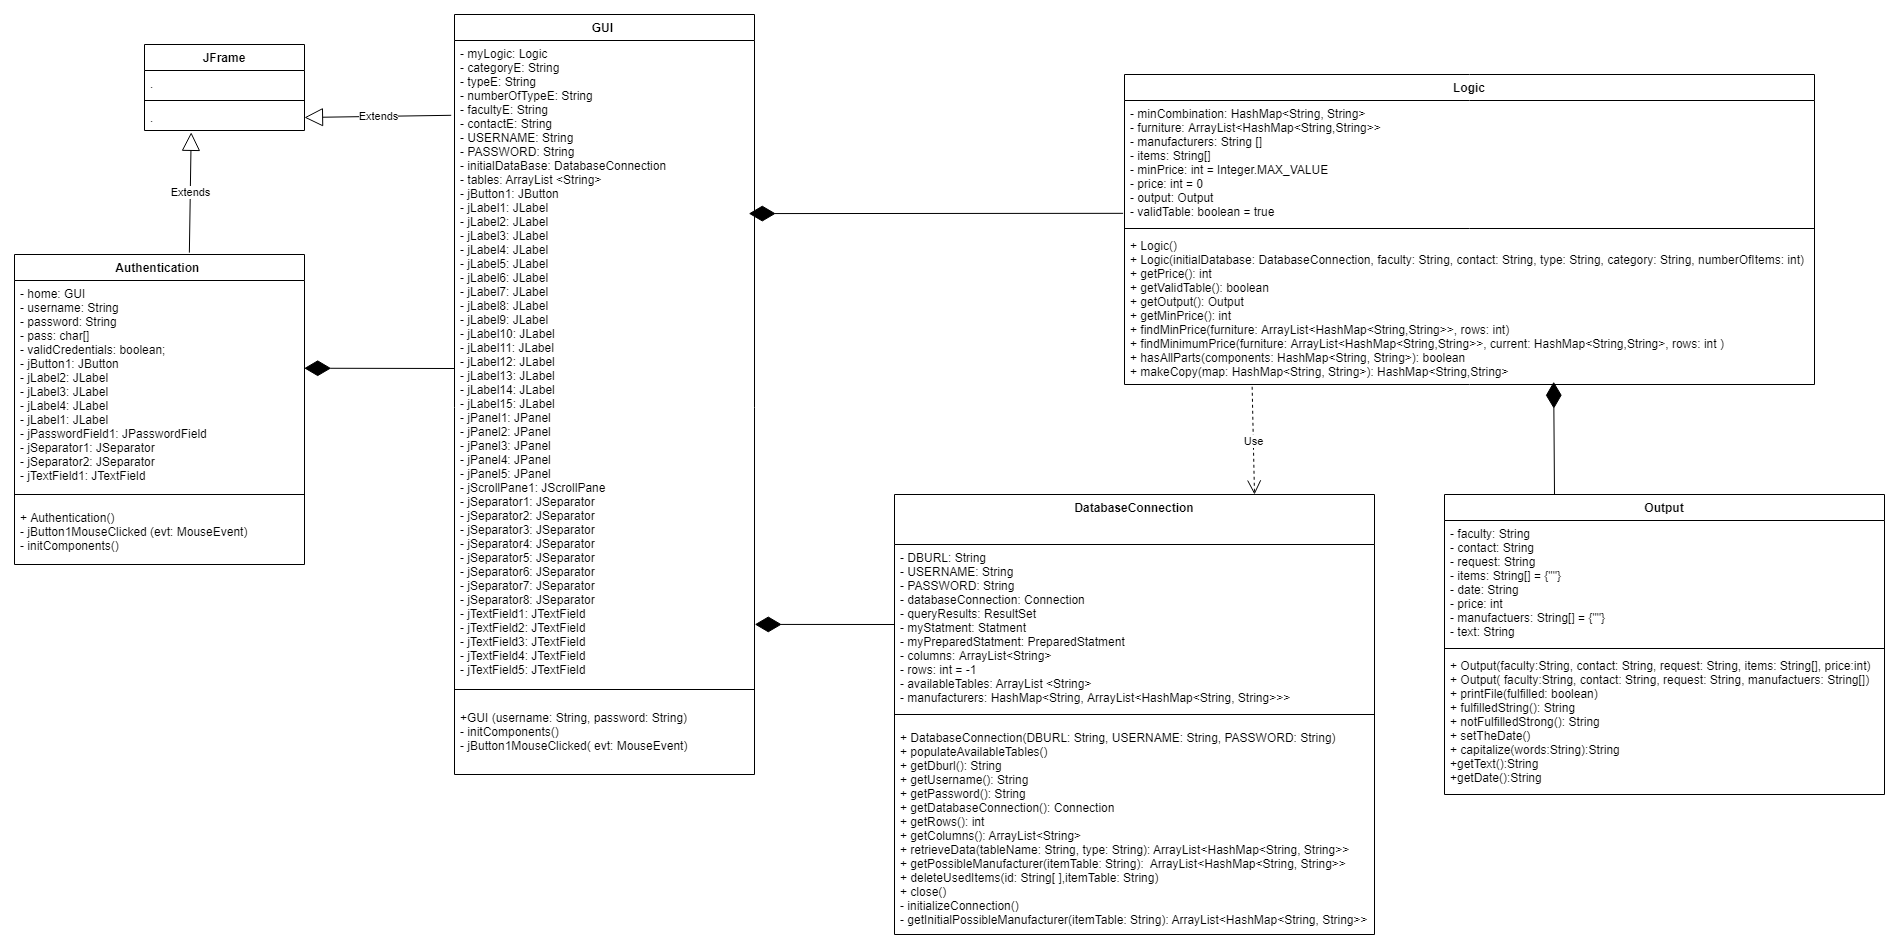

The diagram above was exported from draw.io. Its source (the exported page's mxGraphModel, read from the mxfile embedded in the PNG):
<mxGraphModel dx="2029" dy="2315" grid="1" gridSize="10" guides="1" tooltips="1" connect="1" arrows="1" fold="1" page="1" pageScale="1" pageWidth="827" pageHeight="1169" math="0" shadow="0">
  <root>
    <mxCell id="WIyWlLk6GJQsqaUBKTNV-0" />
    <mxCell id="WIyWlLk6GJQsqaUBKTNV-1" parent="WIyWlLk6GJQsqaUBKTNV-0" />
    <mxCell id="zkfFHV4jXpPFQw0GAbJ--0" value="DatabaseConnection&#10;" style="swimlane;fontStyle=1;align=center;verticalAlign=top;childLayout=stackLayout;horizontal=1;startSize=50;horizontalStack=0;resizeParent=1;resizeLast=0;collapsible=1;marginBottom=0;rounded=0;shadow=0;strokeWidth=1;" parent="WIyWlLk6GJQsqaUBKTNV-1" vertex="1">
      <mxGeometry x="950" y="230" width="480" height="440" as="geometry">
        <mxRectangle x="230" y="140" width="160" height="26" as="alternateBounds" />
      </mxGeometry>
    </mxCell>
    <mxCell id="6zavtkVG9a7Qu7jk4yHU-2" value="- DBURL: String&#10;- USERNAME: String&#10;- PASSWORD: String&#10;- databaseConnection: Connection&#10;- queryResults: ResultSet&#10;- myStatment: Statment&#10;- myPreparedStatment: PreparedStatment&#10;- columns: ArrayList&lt;String&gt;&#10;- rows: int = -1&#10;- availableTables: ArrayList &lt;String&gt;&#10;- manufacturers: HashMap&lt;String, ArrayList&lt;HashMap&lt;String, String&gt;&gt;&gt; &#10;" style="text;strokeColor=none;fillColor=none;align=left;verticalAlign=top;spacingLeft=4;spacingRight=4;overflow=hidden;rotatable=0;points=[[0,0.5],[1,0.5]];portConstraint=eastwest;" parent="zkfFHV4jXpPFQw0GAbJ--0" vertex="1">
      <mxGeometry y="50" width="480" height="160" as="geometry" />
    </mxCell>
    <mxCell id="zkfFHV4jXpPFQw0GAbJ--4" value="" style="line;html=1;strokeWidth=1;align=left;verticalAlign=middle;spacingTop=-1;spacingLeft=3;spacingRight=3;rotatable=0;labelPosition=right;points=[];portConstraint=eastwest;" parent="zkfFHV4jXpPFQw0GAbJ--0" vertex="1">
      <mxGeometry y="210" width="480" height="20" as="geometry" />
    </mxCell>
    <mxCell id="2kjJ9KtzQRIgddMOBOP9-2" value="+ DatabaseConnection(DBURL: String, USERNAME: String, PASSWORD: String)&#10;+ populateAvailableTables()&#10;+ getDburl(): String&#10;+ getUsername(): String&#10;+ getPassword(): String&#10;+ getDatabaseConnection(): Connection&#10;+ getRows(): int&#10;+ getColumns(): ArrayList&lt;String&gt;&#10;+ retrieveData(tableName: String, type: String): ArrayList&lt;HashMap&lt;String, String&gt;&gt;&#10;+ getPossibleManufacturer(itemTable: String):  ArrayList&lt;HashMap&lt;String, String&gt;&gt;&#10;+ deleteUsedItems(id: String[ ],itemTable: String)&#10;+ close() &#10;- initializeConnection()&#10;- getInitialPossibleManufacturer(itemTable: String): ArrayList&lt;HashMap&lt;String, String&gt;&gt;" style="text;strokeColor=none;fillColor=none;align=left;verticalAlign=top;spacingLeft=4;spacingRight=4;overflow=hidden;rotatable=0;points=[[0,0.5],[1,0.5]];portConstraint=eastwest;" parent="zkfFHV4jXpPFQw0GAbJ--0" vertex="1">
      <mxGeometry y="230" width="480" height="210" as="geometry" />
    </mxCell>
    <mxCell id="fvRuJ3ej5W1Ew56lZoMr-6" value="GUI " style="swimlane;fontStyle=1;align=center;verticalAlign=top;childLayout=stackLayout;horizontal=1;startSize=26;horizontalStack=0;resizeParent=1;resizeLast=0;collapsible=1;marginBottom=0;rounded=0;shadow=0;strokeWidth=1;" parent="WIyWlLk6GJQsqaUBKTNV-1" vertex="1">
      <mxGeometry x="510" y="-250" width="300" height="760" as="geometry">
        <mxRectangle x="230" y="140" width="160" height="26" as="alternateBounds" />
      </mxGeometry>
    </mxCell>
    <mxCell id="3F0M1TPHcBu2S6kwFeyq-1" value="- myLogic: Logic&#10;- categoryE: String&#10;- typeE: String&#10;- numberOfTypeE: String&#10;- facultyE: String&#10;- contactE: String&#10;- USERNAME: String&#10;- PASSWORD: String&#10;- initialDataBase: DatabaseConnection&#10;- tables: ArrayList &lt;String&gt;&#10;- jButton1: JButton&#10;- jLabel1: JLabel&#10;- jLabel2: JLabel&#10;- jLabel3: JLabel&#10;- jLabel4: JLabel&#10;- jLabel5: JLabel&#10;- jLabel6: JLabel&#10;- jLabel7: JLabel&#10;- jLabel8: JLabel&#10;- jLabel9: JLabel&#10;- jLabel10: JLabel&#10;- jLabel11: JLabel&#10;- jLabel12: JLabel&#10;- jLabel13: JLabel&#10;- jLabel14: JLabel&#10;- jLabel15: JLabel&#10;- jPanel1: JPanel&#10;- jPanel2: JPanel&#10;- jPanel3: JPanel&#10;- jPanel4: JPanel&#10;- jPanel5: JPanel&#10;- jScrollPane1: JScrollPane&#10;- jSeparator1: JSeparator&#10;- jSeparator2: JSeparator&#10;- jSeparator3: JSeparator&#10;- jSeparator4: JSeparator&#10;- jSeparator5: JSeparator&#10;- jSeparator6: JSeparator&#10;- jSeparator7: JSeparator&#10;- jSeparator8: JSeparator&#10;- jTextField1: JTextField&#10;- jTextField2: JTextField&#10;- jTextField3: JTextField&#10;- jTextField4: JTextField&#10;- jTextField5: JTextField&#10;" style="text;strokeColor=none;fillColor=none;align=left;verticalAlign=top;spacingLeft=4;spacingRight=4;overflow=hidden;rotatable=0;points=[[0,0.5],[1,0.5]];portConstraint=eastwest;" parent="fvRuJ3ej5W1Ew56lZoMr-6" vertex="1">
      <mxGeometry y="26" width="300" height="634" as="geometry" />
    </mxCell>
    <mxCell id="fvRuJ3ej5W1Ew56lZoMr-7" value="" style="line;html=1;strokeWidth=1;align=left;verticalAlign=middle;spacingTop=-1;spacingLeft=3;spacingRight=3;rotatable=0;labelPosition=right;points=[];portConstraint=eastwest;" parent="fvRuJ3ej5W1Ew56lZoMr-6" vertex="1">
      <mxGeometry y="660" width="300" height="30" as="geometry" />
    </mxCell>
    <mxCell id="3F0M1TPHcBu2S6kwFeyq-2" value="+GUI (username: String, password: String)&#10;- initComponents()&#10;- jButton1MouseClicked( evt: MouseEvent)" style="text;strokeColor=none;fillColor=none;align=left;verticalAlign=top;spacingLeft=4;spacingRight=4;overflow=hidden;rotatable=0;points=[[0,0.5],[1,0.5]];portConstraint=eastwest;" parent="fvRuJ3ej5W1Ew56lZoMr-6" vertex="1">
      <mxGeometry y="690" width="300" height="60" as="geometry" />
    </mxCell>
    <mxCell id="fvRuJ3ej5W1Ew56lZoMr-25" value="Output" style="swimlane;fontStyle=1;align=center;verticalAlign=top;childLayout=stackLayout;horizontal=1;startSize=26;horizontalStack=0;resizeParent=1;resizeParentMax=0;resizeLast=0;collapsible=1;marginBottom=0;" parent="WIyWlLk6GJQsqaUBKTNV-1" vertex="1">
      <mxGeometry x="1500" y="230" width="440" height="300" as="geometry" />
    </mxCell>
    <mxCell id="fvRuJ3ej5W1Ew56lZoMr-26" value="- faculty: String&#10;- contact: String&#10;- request: String &#10;- items: String[] = {&quot;&quot;}&#10;- date: String&#10;- price: int&#10;- manufactuers: String[] = {&quot;&quot;}&#10;- text: String" style="text;strokeColor=none;fillColor=none;align=left;verticalAlign=top;spacingLeft=4;spacingRight=4;overflow=hidden;rotatable=0;points=[[0,0.5],[1,0.5]];portConstraint=eastwest;" parent="fvRuJ3ej5W1Ew56lZoMr-25" vertex="1">
      <mxGeometry y="26" width="440" height="124" as="geometry" />
    </mxCell>
    <mxCell id="fvRuJ3ej5W1Ew56lZoMr-27" value="" style="line;strokeWidth=1;fillColor=none;align=left;verticalAlign=middle;spacingTop=-1;spacingLeft=3;spacingRight=3;rotatable=0;labelPosition=right;points=[];portConstraint=eastwest;" parent="fvRuJ3ej5W1Ew56lZoMr-25" vertex="1">
      <mxGeometry y="150" width="440" height="8" as="geometry" />
    </mxCell>
    <mxCell id="fvRuJ3ej5W1Ew56lZoMr-28" value="+ Output(faculty:String, contact: String, request: String, items: String[], price:int)&#10;+ Output( faculty:String, contact: String, request: String, manufactuers: String[])&#10;+ printFile(fulfilled: boolean)&#10;+ fulfilledString(): String &#10;+ notFulfilledStrong(): String&#10;+ setTheDate()&#10;+ capitalize(words:String):String&#10;+getText():String&#10;+getDate():String&#10;" style="text;strokeColor=none;fillColor=none;align=left;verticalAlign=top;spacingLeft=4;spacingRight=4;overflow=hidden;rotatable=0;points=[[0,0.5],[1,0.5]];portConstraint=eastwest;" parent="fvRuJ3ej5W1Ew56lZoMr-25" vertex="1">
      <mxGeometry y="158" width="440" height="142" as="geometry" />
    </mxCell>
    <mxCell id="xuliSXhQuoS7etE8MEk2-0" value="Logic" style="swimlane;fontStyle=1;align=center;verticalAlign=top;childLayout=stackLayout;horizontal=1;startSize=26;horizontalStack=0;resizeParent=1;resizeParentMax=0;resizeLast=0;collapsible=1;marginBottom=0;" parent="WIyWlLk6GJQsqaUBKTNV-1" vertex="1">
      <mxGeometry x="1180" y="-190" width="690" height="310" as="geometry" />
    </mxCell>
    <mxCell id="xuliSXhQuoS7etE8MEk2-1" value="- minCombination: HashMap&lt;String, String&gt;&#10;- furniture: ArrayList&lt;HashMap&lt;String,String&gt;&gt;&#10;- manufacturers: String []&#10;- items: String[]&#10;- minPrice: int = Integer.MAX_VALUE&#10;- price: int = 0&#10;- output: Output&#10;- validTable: boolean = true" style="text;strokeColor=none;fillColor=none;align=left;verticalAlign=top;spacingLeft=4;spacingRight=4;overflow=hidden;rotatable=0;points=[[0,0.5],[1,0.5]];portConstraint=eastwest;" parent="xuliSXhQuoS7etE8MEk2-0" vertex="1">
      <mxGeometry y="26" width="690" height="124" as="geometry" />
    </mxCell>
    <mxCell id="xuliSXhQuoS7etE8MEk2-2" value="" style="line;strokeWidth=1;fillColor=none;align=left;verticalAlign=middle;spacingTop=-1;spacingLeft=3;spacingRight=3;rotatable=0;labelPosition=right;points=[];portConstraint=eastwest;" parent="xuliSXhQuoS7etE8MEk2-0" vertex="1">
      <mxGeometry y="150" width="690" height="8" as="geometry" />
    </mxCell>
    <mxCell id="xuliSXhQuoS7etE8MEk2-3" value="+ Logic()&#10;+ Logic(initialDatabase: DatabaseConnection, faculty: String, contact: String, type: String, category: String, numberOfItems: int)&#10;+ getPrice(): int&#10;+ getValidTable(): boolean&#10;+ getOutput(): Output&#10;+ getMinPrice(): int&#10;+ findMinPrice(furniture: ArrayList&lt;HashMap&lt;String,String&gt;&gt;, rows: int)&#10;+ findMinimumPrice(furniture: ArrayList&lt;HashMap&lt;String,String&gt;&gt;, current: HashMap&lt;String,String&gt;, rows: int )&#10;+ hasAllParts(components: HashMap&lt;String, String&gt;): boolean&#10;+ makeCopy(map: HashMap&lt;String, String&gt;): HashMap&lt;String,String&gt;" style="text;strokeColor=none;fillColor=none;align=left;verticalAlign=top;spacingLeft=4;spacingRight=4;overflow=hidden;rotatable=0;points=[[0,0.5],[1,0.5]];portConstraint=eastwest;" parent="xuliSXhQuoS7etE8MEk2-0" vertex="1">
      <mxGeometry y="158" width="690" height="152" as="geometry" />
    </mxCell>
    <mxCell id="xuliSXhQuoS7etE8MEk2-4" value="Authentication " style="swimlane;fontStyle=1;align=center;verticalAlign=top;childLayout=stackLayout;horizontal=1;startSize=26;horizontalStack=0;resizeParent=1;resizeLast=0;collapsible=1;marginBottom=0;rounded=0;shadow=0;strokeWidth=1;" parent="WIyWlLk6GJQsqaUBKTNV-1" vertex="1">
      <mxGeometry x="70" y="-10" width="290" height="310" as="geometry">
        <mxRectangle x="230" y="140" width="160" height="26" as="alternateBounds" />
      </mxGeometry>
    </mxCell>
    <mxCell id="3F0M1TPHcBu2S6kwFeyq-3" value="- home: GUI&#10;- username: String&#10;- password: String&#10;- pass: char[]&#10;- validCredentials: boolean;&#10;- jButton1: JButton&#10;- jLabel2: JLabel&#10;- jLabel3: JLabel&#10;- jLabel4: JLabel&#10;- jLabel1: JLabel&#10;- jPasswordField1: JPasswordField&#10;- jSeparator1: JSeparator&#10;- jSeparator2: JSeparator&#10;- jTextField1: JTextField" style="text;strokeColor=none;fillColor=none;align=left;verticalAlign=top;spacingLeft=4;spacingRight=4;overflow=hidden;rotatable=0;points=[[0,0.5],[1,0.5]];portConstraint=eastwest;" parent="xuliSXhQuoS7etE8MEk2-4" vertex="1">
      <mxGeometry y="26" width="290" height="204" as="geometry" />
    </mxCell>
    <mxCell id="xuliSXhQuoS7etE8MEk2-5" value="" style="line;html=1;strokeWidth=1;align=left;verticalAlign=middle;spacingTop=-1;spacingLeft=3;spacingRight=3;rotatable=0;labelPosition=right;points=[];portConstraint=eastwest;" parent="xuliSXhQuoS7etE8MEk2-4" vertex="1">
      <mxGeometry y="230" width="290" height="20" as="geometry" />
    </mxCell>
    <mxCell id="3F0M1TPHcBu2S6kwFeyq-4" value="+ Authentication()&#10;- jButton1MouseClicked (evt: MouseEvent)&#10;- initComponents()" style="text;strokeColor=none;fillColor=none;align=left;verticalAlign=top;spacingLeft=4;spacingRight=4;overflow=hidden;rotatable=0;points=[[0,0.5],[1,0.5]];portConstraint=eastwest;" parent="xuliSXhQuoS7etE8MEk2-4" vertex="1">
      <mxGeometry y="250" width="290" height="60" as="geometry" />
    </mxCell>
    <mxCell id="jduJkz6_-QWpVOpKvymg-0" value="" style="endArrow=diamondThin;endFill=1;endSize=24;html=1;exitX=0;exitY=0.5;exitDx=0;exitDy=0;entryX=1.001;entryY=0.921;entryDx=0;entryDy=0;entryPerimeter=0;" parent="WIyWlLk6GJQsqaUBKTNV-1" source="6zavtkVG9a7Qu7jk4yHU-2" target="3F0M1TPHcBu2S6kwFeyq-1" edge="1">
      <mxGeometry width="160" relative="1" as="geometry">
        <mxPoint x="430" y="340" as="sourcePoint" />
        <mxPoint x="590" y="340" as="targetPoint" />
      </mxGeometry>
    </mxCell>
    <mxCell id="xnUC7p74Ux6JfCMUIF3o-0" value="JFrame" style="swimlane;fontStyle=1;align=center;verticalAlign=top;childLayout=stackLayout;horizontal=1;startSize=26;horizontalStack=0;resizeParent=1;resizeParentMax=0;resizeLast=0;collapsible=1;marginBottom=0;" parent="WIyWlLk6GJQsqaUBKTNV-1" vertex="1">
      <mxGeometry x="200" y="-220" width="160" height="86" as="geometry" />
    </mxCell>
    <mxCell id="xnUC7p74Ux6JfCMUIF3o-1" value="." style="text;strokeColor=none;fillColor=none;align=left;verticalAlign=top;spacingLeft=4;spacingRight=4;overflow=hidden;rotatable=0;points=[[0,0.5],[1,0.5]];portConstraint=eastwest;" parent="xnUC7p74Ux6JfCMUIF3o-0" vertex="1">
      <mxGeometry y="26" width="160" height="26" as="geometry" />
    </mxCell>
    <mxCell id="xnUC7p74Ux6JfCMUIF3o-2" value="" style="line;strokeWidth=1;fillColor=none;align=left;verticalAlign=middle;spacingTop=-1;spacingLeft=3;spacingRight=3;rotatable=0;labelPosition=right;points=[];portConstraint=eastwest;" parent="xnUC7p74Ux6JfCMUIF3o-0" vertex="1">
      <mxGeometry y="52" width="160" height="8" as="geometry" />
    </mxCell>
    <mxCell id="xnUC7p74Ux6JfCMUIF3o-3" value="." style="text;strokeColor=none;fillColor=none;align=left;verticalAlign=top;spacingLeft=4;spacingRight=4;overflow=hidden;rotatable=0;points=[[0,0.5],[1,0.5]];portConstraint=eastwest;" parent="xnUC7p74Ux6JfCMUIF3o-0" vertex="1">
      <mxGeometry y="60" width="160" height="26" as="geometry" />
    </mxCell>
    <mxCell id="xnUC7p74Ux6JfCMUIF3o-4" value="Extends" style="endArrow=block;endSize=16;endFill=0;html=1;entryX=0.292;entryY=1.071;entryDx=0;entryDy=0;exitX=0.603;exitY=-0.006;exitDx=0;exitDy=0;exitPerimeter=0;entryPerimeter=0;" parent="WIyWlLk6GJQsqaUBKTNV-1" source="xuliSXhQuoS7etE8MEk2-4" target="xnUC7p74Ux6JfCMUIF3o-3" edge="1">
      <mxGeometry width="160" relative="1" as="geometry">
        <mxPoint x="80" y="-160" as="sourcePoint" />
        <mxPoint x="240" y="-160" as="targetPoint" />
      </mxGeometry>
    </mxCell>
    <mxCell id="xnUC7p74Ux6JfCMUIF3o-5" value="Extends" style="endArrow=block;endSize=16;endFill=0;html=1;entryX=1;entryY=0.5;entryDx=0;entryDy=0;exitX=-0.011;exitY=0.118;exitDx=0;exitDy=0;exitPerimeter=0;" parent="WIyWlLk6GJQsqaUBKTNV-1" source="3F0M1TPHcBu2S6kwFeyq-1" target="xnUC7p74Ux6JfCMUIF3o-3" edge="1">
      <mxGeometry width="160" relative="1" as="geometry">
        <mxPoint x="430" y="-170" as="sourcePoint" />
        <mxPoint x="590" y="-170" as="targetPoint" />
      </mxGeometry>
    </mxCell>
    <mxCell id="xnUC7p74Ux6JfCMUIF3o-6" value="" style="endArrow=diamondThin;endFill=1;endSize=24;html=1;entryX=0.999;entryY=0.43;entryDx=0;entryDy=0;entryPerimeter=0;" parent="WIyWlLk6GJQsqaUBKTNV-1" target="3F0M1TPHcBu2S6kwFeyq-3" edge="1">
      <mxGeometry width="160" relative="1" as="geometry">
        <mxPoint x="510" y="104" as="sourcePoint" />
        <mxPoint x="360" y="-40" as="targetPoint" />
      </mxGeometry>
    </mxCell>
    <mxCell id="xnUC7p74Ux6JfCMUIF3o-7" value="" style="endArrow=diamondThin;endFill=1;endSize=24;html=1;exitX=-0.002;exitY=0.91;exitDx=0;exitDy=0;exitPerimeter=0;entryX=0.981;entryY=0.273;entryDx=0;entryDy=0;entryPerimeter=0;" parent="WIyWlLk6GJQsqaUBKTNV-1" source="xuliSXhQuoS7etE8MEk2-1" target="3F0M1TPHcBu2S6kwFeyq-1" edge="1">
      <mxGeometry width="160" relative="1" as="geometry">
        <mxPoint x="780" y="109.28999999999999" as="sourcePoint" />
        <mxPoint x="860" y="-60" as="targetPoint" />
      </mxGeometry>
    </mxCell>
    <mxCell id="xnUC7p74Ux6JfCMUIF3o-8" value="Use" style="endArrow=open;endSize=12;dashed=1;html=1;exitX=0.185;exitY=1.015;exitDx=0;exitDy=0;exitPerimeter=0;entryX=0.75;entryY=0;entryDx=0;entryDy=0;" parent="WIyWlLk6GJQsqaUBKTNV-1" source="xuliSXhQuoS7etE8MEk2-3" target="zkfFHV4jXpPFQw0GAbJ--0" edge="1">
      <mxGeometry width="160" relative="1" as="geometry">
        <mxPoint x="960" y="390" as="sourcePoint" />
        <mxPoint x="1120" y="390" as="targetPoint" />
      </mxGeometry>
    </mxCell>
    <mxCell id="xnUC7p74Ux6JfCMUIF3o-9" value="" style="endArrow=diamondThin;endFill=1;endSize=24;html=1;exitX=0.25;exitY=0;exitDx=0;exitDy=0;entryX=0.622;entryY=0.982;entryDx=0;entryDy=0;entryPerimeter=0;" parent="WIyWlLk6GJQsqaUBKTNV-1" source="fvRuJ3ej5W1Ew56lZoMr-25" target="xuliSXhQuoS7etE8MEk2-3" edge="1">
      <mxGeometry width="160" relative="1" as="geometry">
        <mxPoint x="1250" y="440" as="sourcePoint" />
        <mxPoint x="1410" y="440" as="targetPoint" />
      </mxGeometry>
    </mxCell>
  </root>
</mxGraphModel>